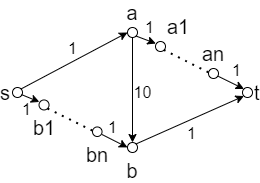

The diagram above was exported from draw.io. Its source (the exported page's mxGraphModel, read from the mxfile embedded in the PNG):
<mxGraphModel dx="415" dy="234" grid="1" gridSize="10" guides="1" tooltips="1" connect="1" arrows="1" fold="1" page="1" pageScale="1" pageWidth="400" pageHeight="300" math="0" shadow="0">
  <root>
    <mxCell id="0" />
    <mxCell id="1" parent="0" />
    <mxCell id="u4XA8lw1EgaaXgxfzLZf-1" value="s" style="ellipse;aspect=fixed;fillColor=none;labelPosition=left;verticalLabelPosition=middle;align=right;verticalAlign=middle;whiteSpace=wrap;html=1;fontSize=20;" parent="1" vertex="1">
      <mxGeometry x="80" y="90" width="10" height="10" as="geometry" />
    </mxCell>
    <mxCell id="u4XA8lw1EgaaXgxfzLZf-2" value="a" style="ellipse;whiteSpace=wrap;html=1;aspect=fixed;fillColor=none;labelPosition=center;verticalLabelPosition=top;align=center;verticalAlign=bottom;fontSize=20;" parent="1" vertex="1">
      <mxGeometry x="195" y="30" width="10" height="10" as="geometry" />
    </mxCell>
    <mxCell id="u4XA8lw1EgaaXgxfzLZf-3" value="b" style="ellipse;whiteSpace=wrap;html=1;aspect=fixed;fillColor=none;labelPosition=center;verticalLabelPosition=bottom;align=center;verticalAlign=top;fontSize=20;" parent="1" vertex="1">
      <mxGeometry x="195" y="145" width="10" height="10" as="geometry" />
    </mxCell>
    <mxCell id="u4XA8lw1EgaaXgxfzLZf-7" value="t" style="ellipse;whiteSpace=wrap;html=1;aspect=fixed;fillColor=none;labelPosition=right;verticalLabelPosition=middle;align=left;verticalAlign=middle;fontSize=20;" parent="1" vertex="1">
      <mxGeometry x="310" y="90" width="10" height="10" as="geometry" />
    </mxCell>
    <mxCell id="u4XA8lw1EgaaXgxfzLZf-8" value="1" style="endArrow=classic;html=1;exitX=1;exitY=0;exitDx=0;exitDy=0;entryX=0;entryY=0.5;entryDx=0;entryDy=0;labelBackgroundColor=none;fontSize=16;" parent="1" source="u4XA8lw1EgaaXgxfzLZf-1" target="u4XA8lw1EgaaXgxfzLZf-2" edge="1">
      <mxGeometry x="0.0662" y="12" width="50" height="50" relative="1" as="geometry">
        <mxPoint x="160" y="160" as="sourcePoint" />
        <mxPoint x="190" y="40" as="targetPoint" />
        <mxPoint as="offset" />
      </mxGeometry>
    </mxCell>
    <mxCell id="u4XA8lw1EgaaXgxfzLZf-10" value="1" style="endArrow=classic;html=1;exitX=1;exitY=0;exitDx=0;exitDy=0;labelBackgroundColor=none;fontSize=16;entryX=0;entryY=1;entryDx=0;entryDy=0;" parent="1" source="u4XA8lw1EgaaXgxfzLZf-3" target="u4XA8lw1EgaaXgxfzLZf-7" edge="1">
      <mxGeometry x="-0.0618" y="-13" width="50" height="50" relative="1" as="geometry">
        <mxPoint x="240" y="236" as="sourcePoint" />
        <mxPoint x="351" y="140" as="targetPoint" />
        <mxPoint as="offset" />
      </mxGeometry>
    </mxCell>
    <mxCell id="u4XA8lw1EgaaXgxfzLZf-11" value="1" style="endArrow=classic;html=1;exitX=1;exitY=1;exitDx=0;exitDy=0;fillColor=none;labelBackgroundColor=none;fontSize=16;entryX=0.033;entryY=0.2;entryDx=0;entryDy=0;entryPerimeter=0;" parent="1" source="u4XA8lw1EgaaXgxfzLZf-2" target="4zmapFUDFFKlz_TmsTcn-2" edge="1">
      <mxGeometry x="-0.0618" y="13" width="50" height="50" relative="1" as="geometry">
        <mxPoint x="210" y="39" as="sourcePoint" />
        <mxPoint x="351" y="130" as="targetPoint" />
        <mxPoint as="offset" />
      </mxGeometry>
    </mxCell>
    <mxCell id="u4XA8lw1EgaaXgxfzLZf-12" value="10" style="endArrow=classic;html=1;exitX=0.5;exitY=1;exitDx=0;exitDy=0;entryX=0.5;entryY=0;entryDx=0;entryDy=0;labelBackgroundColor=none;fontSize=16;" parent="1" source="u4XA8lw1EgaaXgxfzLZf-2" target="u4XA8lw1EgaaXgxfzLZf-3" edge="1">
      <mxGeometry x="0.0526" y="10" width="50" height="50" relative="1" as="geometry">
        <mxPoint x="160" y="140" as="sourcePoint" />
        <mxPoint x="210" y="90" as="targetPoint" />
        <mxPoint as="offset" />
      </mxGeometry>
    </mxCell>
    <mxCell id="4zmapFUDFFKlz_TmsTcn-2" value="a1" style="ellipse;whiteSpace=wrap;html=1;aspect=fixed;fillColor=none;labelPosition=right;verticalLabelPosition=top;align=left;verticalAlign=bottom;fontSize=20;" vertex="1" parent="1">
      <mxGeometry x="223" y="44" width="10" height="10" as="geometry" />
    </mxCell>
    <mxCell id="4zmapFUDFFKlz_TmsTcn-3" value="an" style="ellipse;whiteSpace=wrap;html=1;aspect=fixed;fillColor=none;labelPosition=center;verticalLabelPosition=top;align=center;verticalAlign=bottom;fontSize=20;" vertex="1" parent="1">
      <mxGeometry x="276" y="71" width="10" height="10" as="geometry" />
    </mxCell>
    <mxCell id="4zmapFUDFFKlz_TmsTcn-5" value="1" style="endArrow=classic;html=1;fillColor=none;labelBackgroundColor=none;fontSize=16;entryX=0;entryY=0;entryDx=0;entryDy=0;exitX=0.973;exitY=0.78;exitDx=0;exitDy=0;exitPerimeter=0;" edge="1" parent="1" source="4zmapFUDFFKlz_TmsTcn-3" target="u4XA8lw1EgaaXgxfzLZf-7">
      <mxGeometry x="-0.0618" y="13" width="50" height="50" relative="1" as="geometry">
        <mxPoint x="311" y="70" as="sourcePoint" />
        <mxPoint x="306.9244660940672" y="87.92446609406727" as="targetPoint" />
        <mxPoint as="offset" />
      </mxGeometry>
    </mxCell>
    <mxCell id="4zmapFUDFFKlz_TmsTcn-6" value="" style="endArrow=none;dashed=1;html=1;dashPattern=1 3;strokeWidth=2;entryX=1;entryY=1;entryDx=0;entryDy=0;exitX=-0.013;exitY=0.38;exitDx=0;exitDy=0;exitPerimeter=0;" edge="1" parent="1" source="4zmapFUDFFKlz_TmsTcn-3" target="4zmapFUDFFKlz_TmsTcn-2">
      <mxGeometry width="50" height="50" relative="1" as="geometry">
        <mxPoint x="200" y="110" as="sourcePoint" />
        <mxPoint x="250" y="60" as="targetPoint" />
      </mxGeometry>
    </mxCell>
    <mxCell id="4zmapFUDFFKlz_TmsTcn-11" value="1" style="endArrow=classic;html=1;fillColor=none;labelBackgroundColor=none;fontSize=16;entryX=0.033;entryY=0.2;entryDx=0;entryDy=0;entryPerimeter=0;exitX=0.895;exitY=0.707;exitDx=0;exitDy=0;exitPerimeter=0;" edge="1" parent="1" source="u4XA8lw1EgaaXgxfzLZf-1" target="4zmapFUDFFKlz_TmsTcn-12">
      <mxGeometry x="0.069" y="-12" width="50" height="50" relative="1" as="geometry">
        <mxPoint x="87" y="110" as="sourcePoint" />
        <mxPoint x="234.54" y="188.45999999999998" as="targetPoint" />
        <mxPoint as="offset" />
      </mxGeometry>
    </mxCell>
    <mxCell id="4zmapFUDFFKlz_TmsTcn-12" value="b1" style="ellipse;whiteSpace=wrap;html=1;aspect=fixed;fillColor=none;labelPosition=center;verticalLabelPosition=bottom;align=center;verticalAlign=top;fontSize=20;" vertex="1" parent="1">
      <mxGeometry x="106.53999999999999" y="102.46" width="10" height="10" as="geometry" />
    </mxCell>
    <mxCell id="4zmapFUDFFKlz_TmsTcn-13" value="bn" style="ellipse;whiteSpace=wrap;html=1;aspect=fixed;fillColor=none;labelPosition=center;verticalLabelPosition=bottom;align=center;verticalAlign=top;fontSize=20;" vertex="1" parent="1">
      <mxGeometry x="160" y="129.46" width="9.54" height="9.54" as="geometry" />
    </mxCell>
    <mxCell id="4zmapFUDFFKlz_TmsTcn-14" value="1" style="endArrow=classic;html=1;fillColor=none;labelBackgroundColor=none;fontSize=16;entryX=0;entryY=0;entryDx=0;entryDy=0;exitX=0.973;exitY=0.78;exitDx=0;exitDy=0;exitPerimeter=0;" edge="1" parent="1" source="4zmapFUDFFKlz_TmsTcn-13">
      <mxGeometry x="-0.5522" y="11" width="50" height="50" relative="1" as="geometry">
        <mxPoint x="194.54" y="128.45999999999998" as="sourcePoint" />
        <mxPoint x="195.00446609406723" y="149.92446609406727" as="targetPoint" />
        <mxPoint as="offset" />
      </mxGeometry>
    </mxCell>
    <mxCell id="4zmapFUDFFKlz_TmsTcn-15" value="" style="endArrow=none;dashed=1;html=1;dashPattern=1 3;strokeWidth=2;entryX=1;entryY=1;entryDx=0;entryDy=0;exitX=-0.013;exitY=0.38;exitDx=0;exitDy=0;exitPerimeter=0;rounded=1;" edge="1" parent="1" source="4zmapFUDFFKlz_TmsTcn-13" target="4zmapFUDFFKlz_TmsTcn-12">
      <mxGeometry width="50" height="50" relative="1" as="geometry">
        <mxPoint x="83.53999999999999" y="168.45999999999998" as="sourcePoint" />
        <mxPoint x="133.54" y="118.46" as="targetPoint" />
      </mxGeometry>
    </mxCell>
  </root>
</mxGraphModel>